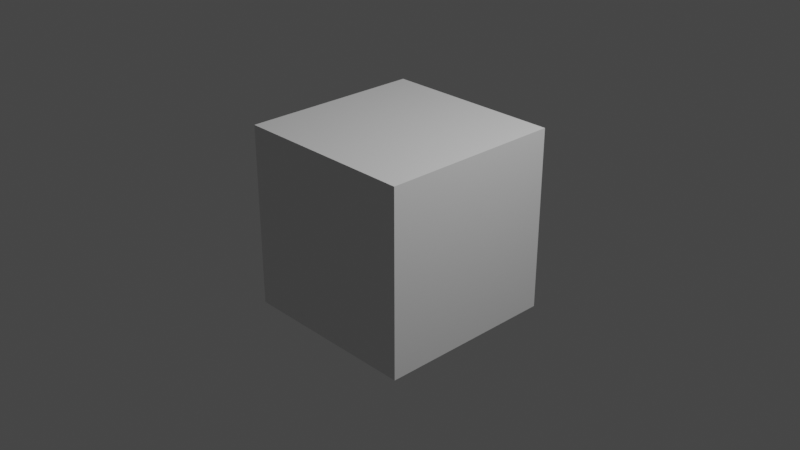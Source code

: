 # Source: cube.blend  (saved by Blender 3.6.11; exported with 4.5.12 LTS)
import bpy
from mathutils import Matrix  # noqa: F401  (used for matrix-valued properties, if any)

bpy.ops.wm.read_factory_settings(use_empty=True)
scene = bpy.context.scene
scene.name = 'Scene'

# ---- collections
col_collection = bpy.data.collections.new('Collection'); scene.collection.children.link(col_collection)

# ---- materials (node trees are filled in below, after node groups)
mat_material = bpy.data.materials.new('Material')
mat_material.use_transparent_shadow = False

# ---- material node trees
mat_material.use_nodes = True; mat_material.node_tree.nodes.clear()
_N = mat_material.node_tree.nodes; _L = mat_material.node_tree.links
n0 = _N.new('ShaderNodeBsdfPrincipled'); n0.name = 'Principled BSDF'; n0.location = (10, 300)
n0.distribution = 'GGX'
n0.subsurface_method = 'RANDOM_WALK_SKIN'
n0.inputs[3].default_value = 1.45
n0.inputs[27].default_value = (0.0, 0.0, 0.0, 1.0)
n0.inputs[28].default_value = 1.0
n1 = _N.new('ShaderNodeOutputMaterial'); n1.name = 'Material Output'; n1.location = (300, 300)
_L.new(n0.outputs[0], n1.inputs[0])
n1.is_active_output = True

# ---- world
world_world = bpy.data.worlds.new('World'); scene.world = world_world
world_world.use_nodes = True; world_world.node_tree.nodes.clear()
_N = world_world.node_tree.nodes; _L = world_world.node_tree.links
n0 = _N.new('ShaderNodeOutputWorld'); n0.name = 'World Output'; n0.location = (300, 300)
n1 = _N.new('ShaderNodeBackground'); n1.name = 'Background'; n1.location = (10, 300)
n1.inputs[0].default_value = (0.05088, 0.05088, 0.05088, 1.0)
_L.new(n1.outputs[0], n0.inputs[0])
n0.is_active_output = True
world_world.color = (0.05088, 0.05088, 0.05088)
world_world.use_sun_shadow = False
world_world.sun_shadow_jitter_overblur = 0.0

# ---- cameras
cam_camera = bpy.data.cameras.new('Camera')
cam_camera.clip_end = 100.0
cam_camera.ortho_scale = 7.314

# ---- lights
light_light = bpy.data.lights.new('Light', 'POINT')
light_light.transmission_factor = 0.0
light_light.energy = 1000.0
light_light.shadow_soft_size = 0.1
light_light.shadow_maximum_resolution = 0.006
light_light.use_absolute_resolution = True

# ---- meshes
me_cube = bpy.data.meshes.new('Cube')
me_cube.from_pydata([(1.0, 1.0, 1.0), (1.0, 1.0, -1.0), (1.0, -1.0, 1.0), (1.0, -1.0, -1.0), (-1.0, 1.0, 1.0), (-1.0, 1.0, -1.0), (-1.0, -1.0, 1.0), (-1.0, -1.0, -1.0)], [], [(0, 4, 6, 2), (3, 2, 6, 7), (7, 6, 4, 5), (5, 1, 3, 7), (1, 0, 2, 3), (5, 4, 0, 1)])
_uv = me_cube.uv_layers.new(name='UVMap')
_uv.uv.foreach_set('vector', [0.625, 0.5, 0.875, 0.5, 0.875, 0.75, 0.625, 0.75, 0.375, 0.75, 0.625, 0.75, 0.625, 1.0, 0.375, 1.0, 0.375, 0.0, 0.625, 0.0, 0.625, 0.25, 0.375, 0.25, 0.125, 0.5, 0.375, 0.5, 0.375, 0.75, 0.125, 0.75, 0.375, 0.5, 0.625, 0.5, 0.625, 0.75, 0.375, 0.75, 0.375, 0.25, 0.625, 0.25, 0.625, 0.5, 0.375, 0.5])
me_cube.materials.append(mat_material)
me_cube.use_mirror_vertex_groups = False
me_cube.update()

# ---- objects
ob_cube = bpy.data.objects.new('Cube', me_cube)
ob_light = bpy.data.objects.new('Light', light_light)
ob_camera = bpy.data.objects.new('Camera', cam_camera)

# ---- transforms, parenting, visibility, modifiers, constraints
ob_cube.location = (0.0, 0.0, 0.0)
ob_cube.lock_rotations_4d = False
ob_cube.empty_display_type = 'ARROWS'
ob_cube.lineart.crease_threshold = 0.0
ob_light.location = (4.076, 1.005, 5.904)
ob_light.rotation_euler = (0.6503, 0.05522, 1.866)
ob_light.lock_rotations_4d = False
ob_light.empty_display_type = 'ARROWS'
ob_light.color = (0.0, 0.0, 0.0, 0.0)
ob_light.lineart.crease_threshold = 0.0
ob_camera.location = (7.359, -6.926, 4.958)
ob_camera.rotation_euler = (1.109, 0.0, 0.8149)
ob_camera.lock_rotations_4d = False
ob_camera.empty_display_type = 'ARROWS'
ob_camera.color = (0.0, 0.0, 0.0, 0.0)
ob_camera.display_type = 'WIRE'
ob_camera.lineart.crease_threshold = 0.0

# ---- collection membership
col_collection.objects.link(ob_cube)
col_collection.objects.link(ob_light)
col_collection.objects.link(ob_camera)

# ---- scene / render settings (as saved in the file)
scene.camera = ob_camera
scene.frame_start = 1; scene.frame_end = 250; scene.frame_set(1)
scene.render.engine = 'BLENDER_EEVEE_NEXT'
scene.cycles.sampling_pattern = 'TABULATED_SOBOL'
scene.view_settings.view_transform = 'Filmic'
bpy.context.view_layer.update()
